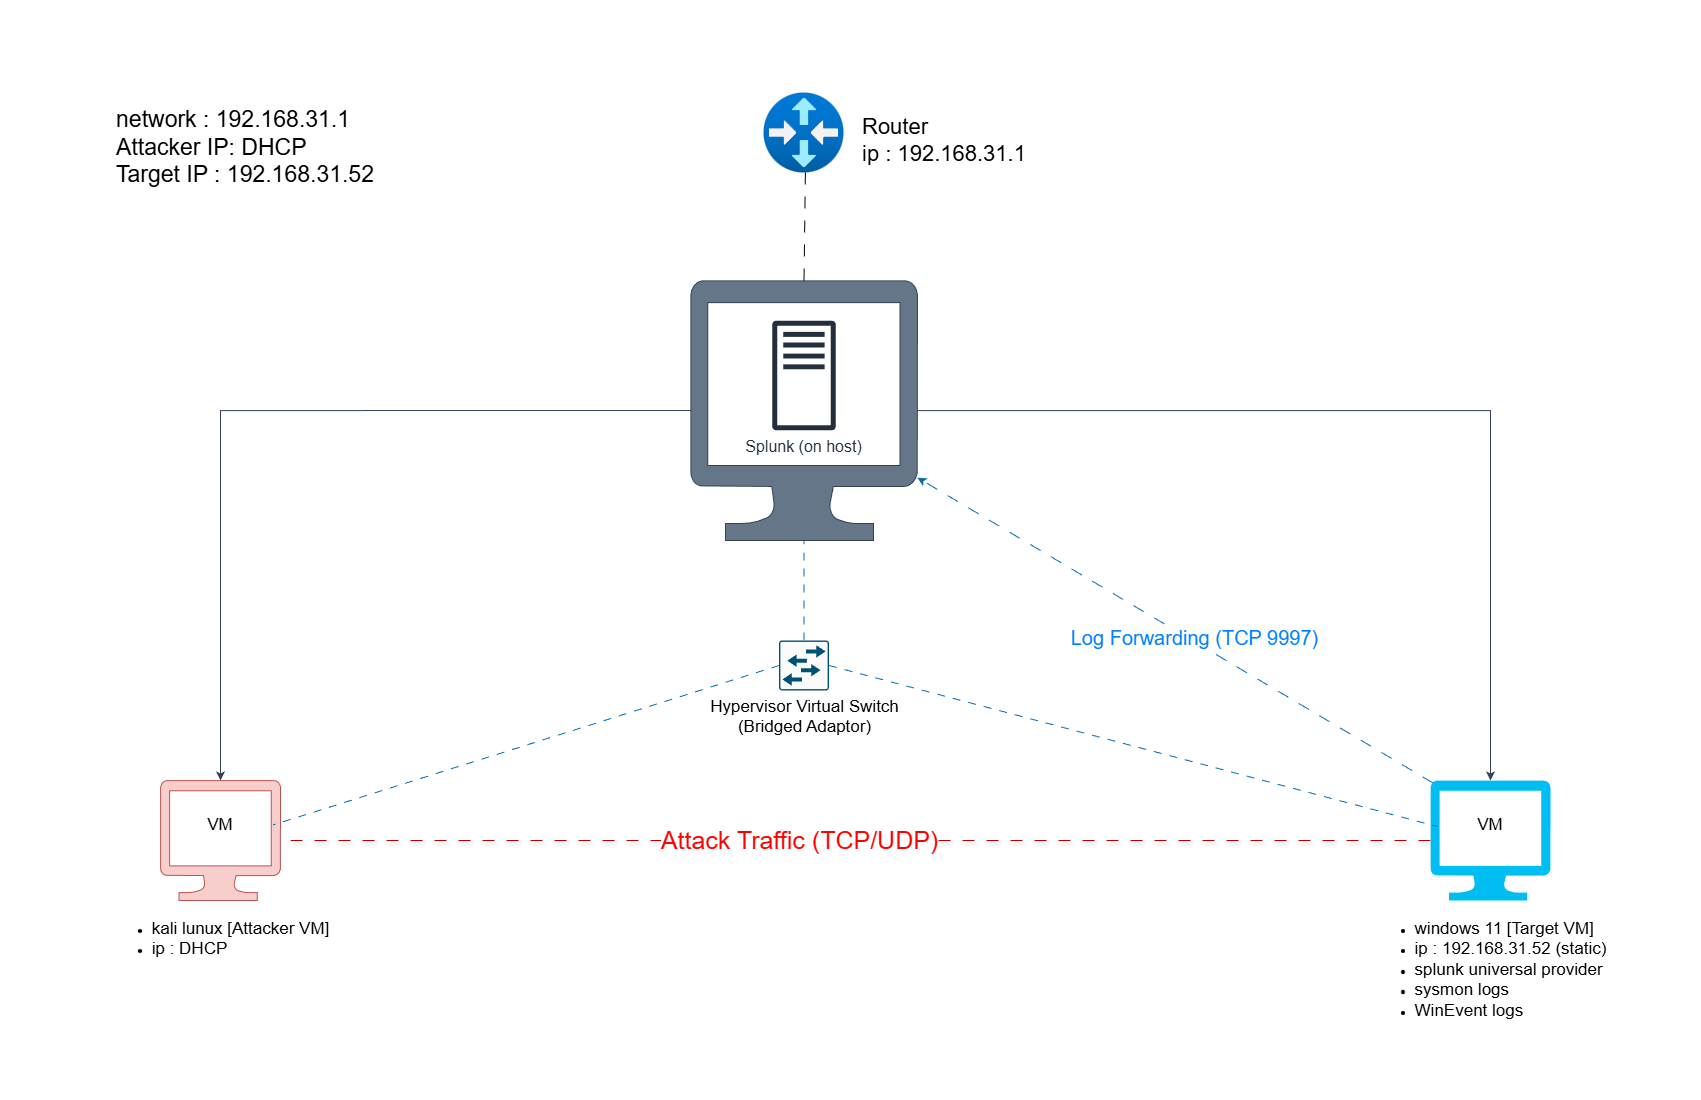

The diagram above was exported from draw.io. Its source (the exported page's mxGraphModel, read from the mxfile embedded in the PNG):
<mxGraphModel dx="3030" dy="1193" grid="1" gridSize="10" guides="1" tooltips="1" connect="1" arrows="1" fold="1" page="1" pageScale="1" pageWidth="850" pageHeight="1100" math="0" shadow="0">
  <root>
    <mxCell id="0" />
    <mxCell id="1" parent="0" />
    <mxCell id="ToTr30bXGSY2CR7-7uY1-1" parent="1" style="sketch=0;outlineConnect=0;fontColor=#232F3E;gradientColor=none;fillColor=#232F3D;strokeColor=none;dashed=0;verticalLabelPosition=bottom;verticalAlign=top;align=center;html=1;fontSize=12;fontStyle=0;aspect=fixed;pointerEvents=1;shape=mxgraph.aws4.traditional_server;" value="&lt;div&gt;&lt;font style=&quot;font-size: 16px;&quot;&gt;Splunk (on host)&lt;/font&gt;&lt;/div&gt;" vertex="1">
      <mxGeometry height="110" width="63.45" x="-78.22999999999999" y="320" as="geometry" />
    </mxCell>
    <mxCell id="ToTr30bXGSY2CR7-7uY1-3" parent="1" style="verticalLabelPosition=bottom;html=1;verticalAlign=top;align=center;strokeColor=none;fillColor=#00BEF2;shape=mxgraph.azure.computer;pointerEvents=1;" value="&lt;div style=&quot;text-align: left;&quot;&gt;&lt;ul&gt;&lt;li&gt;&lt;span style=&quot;background-color: transparent; color: light-dark(rgb(0, 0, 0), rgb(255, 255, 255));&quot;&gt;&lt;font style=&quot;font-size: 17px;&quot;&gt;windows 11 [Target VM]&lt;/font&gt;&lt;/span&gt;&lt;/li&gt;&lt;li&gt;&lt;font style=&quot;font-size: 17px;&quot;&gt;ip : 192.168.31.52 (static)&lt;/font&gt;&lt;/li&gt;&lt;li&gt;&lt;font style=&quot;font-size: 17px;&quot;&gt;splunk universal provider&lt;/font&gt;&lt;/li&gt;&lt;li&gt;&lt;font style=&quot;font-size: 17px;&quot;&gt;sysmon logs&lt;/font&gt;&lt;/li&gt;&lt;li&gt;&lt;font style=&quot;font-size: 17px;&quot;&gt;WinEvent logs&lt;/font&gt;&lt;/li&gt;&lt;/ul&gt;&lt;/div&gt;" vertex="1">
      <mxGeometry height="120" width="120" x="580" y="780" as="geometry" />
    </mxCell>
    <mxCell id="ToTr30bXGSY2CR7-7uY1-4" parent="1" style="verticalLabelPosition=bottom;html=1;verticalAlign=top;align=center;strokeColor=#b85450;fillColor=#f8cecc;shape=mxgraph.azure.computer;pointerEvents=1;" value="&lt;ul&gt;&lt;li style=&quot;text-align: left;&quot;&gt;&lt;font style=&quot;font-size: 17px;&quot;&gt;kali lunux [Attacker VM]&lt;/font&gt;&lt;/li&gt;&lt;li style=&quot;text-align: left;&quot;&gt;&lt;font style=&quot;font-size: 17px;&quot;&gt;ip : DHCP&lt;/font&gt;&lt;/li&gt;&lt;/ul&gt;&lt;div&gt;&lt;br&gt;&lt;/div&gt;" vertex="1">
      <mxGeometry height="120" width="120" x="-690" y="780" as="geometry" />
    </mxCell>
    <mxCell id="ToTr30bXGSY2CR7-7uY1-40" parent="1" style="text;html=1;whiteSpace=wrap;strokeColor=none;fillColor=none;align=center;verticalAlign=middle;rounded=0;" value="&lt;div style=&quot;text-align: left;&quot;&gt;&lt;font style=&quot;font-size: 23px;&quot;&gt;&lt;br&gt;&lt;/font&gt;&lt;/div&gt;&lt;div style=&quot;text-align: left;&quot;&gt;&lt;font style=&quot;font-size: 23px;&quot;&gt;network : 192.168.31.1&lt;/font&gt;&lt;/div&gt;&lt;div style=&quot;text-align: left;&quot;&gt;&lt;font style=&quot;font-size: 23px;&quot;&gt;Attacker IP: DHCP&lt;/font&gt;&lt;/div&gt;&lt;div style=&quot;text-align: left;&quot;&gt;&lt;font style=&quot;font-size: 23px;&quot;&gt;Target IP : 192.168.31.52&lt;/font&gt;&lt;/div&gt;" vertex="1">
      <mxGeometry height="15" width="270" x="-740" y="125" as="geometry" />
    </mxCell>
    <mxCell id="6kbb5fROl7B_ziITpj6h-1" parent="1" style="verticalLabelPosition=bottom;html=1;verticalAlign=top;align=right;shape=mxgraph.azure.computer;pointerEvents=1;movable=1;resizable=1;rotatable=1;deletable=1;editable=1;locked=0;connectable=1;fillColor=#647687;fontColor=#ffffff;strokeColor=#314354;" value="" vertex="1">
      <mxGeometry height="260" width="227" x="-160" y="280" as="geometry" />
    </mxCell>
    <mxCell id="6kbb5fROl7B_ziITpj6h-9" parent="1" style="sketch=0;points=[[0.015,0.015,0],[0.985,0.015,0],[0.985,0.985,0],[0.015,0.985,0],[0.25,0,0],[0.5,0,0],[0.75,0,0],[1,0.25,0],[1,0.5,0],[1,0.75,0],[0.75,1,0],[0.5,1,0],[0.25,1,0],[0,0.75,0],[0,0.5,0],[0,0.25,0]];verticalLabelPosition=bottom;html=1;verticalAlign=top;aspect=fixed;align=center;pointerEvents=1;shape=mxgraph.cisco19.rect;prIcon=workgroup_switch;fillColor=#FAFAFA;strokeColor=#005073;" value="&lt;div style=&quot;&quot;&gt;&lt;span style=&quot;background-color: transparent; color: light-dark(rgb(0, 0, 0), rgb(255, 255, 255));&quot;&gt;&lt;font style=&quot;font-size: 17px;&quot;&gt;Hypervisor Virtual Switch&lt;/font&gt;&lt;/span&gt;&lt;/div&gt;&lt;div style=&quot;&quot;&gt;&lt;span style=&quot;background-color: transparent; color: light-dark(rgb(0, 0, 0), rgb(255, 255, 255));&quot;&gt;&lt;font style=&quot;font-size: 17px;&quot;&gt;(Bridged Adaptor)&lt;/font&gt;&lt;/span&gt;&lt;/div&gt;&lt;div style=&quot;&quot;&gt;&lt;i&gt;&lt;br&gt;&lt;/i&gt;&lt;/div&gt;" vertex="1">
      <mxGeometry height="50" width="50" x="-71.5" y="640" as="geometry" />
    </mxCell>
    <mxCell id="6kbb5fROl7B_ziITpj6h-10" edge="1" parent="1" source="6kbb5fROl7B_ziITpj6h-9" style="rounded=0;orthogonalLoop=1;jettySize=auto;html=1;exitX=1;exitY=0.5;exitDx=0;exitDy=0;exitPerimeter=0;endArrow=none;endFill=0;dashed=1;dashPattern=8 8;fillColor=#1ba1e2;strokeColor=#006EAF;entryX=0.055;entryY=0.383;entryDx=0;entryDy=0;entryPerimeter=0;" target="ToTr30bXGSY2CR7-7uY1-3">
      <mxGeometry relative="1" as="geometry">
        <mxPoint x="579.9999999999995" y="805" as="targetPoint" />
      </mxGeometry>
    </mxCell>
    <mxCell id="6kbb5fROl7B_ziITpj6h-11" edge="1" parent="1" source="6kbb5fROl7B_ziITpj6h-9" style="rounded=0;orthogonalLoop=1;jettySize=auto;html=1;exitX=0;exitY=0.5;exitDx=0;exitDy=0;exitPerimeter=0;endArrow=none;endFill=0;dashed=1;dashPattern=8 8;fillColor=#1ba1e2;strokeColor=#006EAF;entryX=0.939;entryY=0.37;entryDx=0;entryDy=0;entryPerimeter=0;" target="ToTr30bXGSY2CR7-7uY1-4">
      <mxGeometry relative="1" as="geometry">
        <mxPoint x="180" y="705" as="targetPoint" />
      </mxGeometry>
    </mxCell>
    <mxCell id="6kbb5fROl7B_ziITpj6h-12" edge="1" parent="1" source="6kbb5fROl7B_ziITpj6h-9" style="rounded=0;orthogonalLoop=1;jettySize=auto;html=1;exitX=0.5;exitY=0;exitDx=0;exitDy=0;exitPerimeter=0;endArrow=none;endFill=0;dashed=1;dashPattern=8 8;fillColor=#1ba1e2;strokeColor=#006EAF;entryX=0.5;entryY=1;entryDx=0;entryDy=0;entryPerimeter=0;" target="6kbb5fROl7B_ziITpj6h-1">
      <mxGeometry relative="1" as="geometry" />
    </mxCell>
    <mxCell id="6kbb5fROl7B_ziITpj6h-13" parent="1" style="text;html=1;whiteSpace=wrap;strokeColor=none;fillColor=none;align=center;verticalAlign=middle;rounded=0;fontSize=17;" value="VM" vertex="1">
      <mxGeometry height="30" width="60" x="-660" y="810" as="geometry" />
    </mxCell>
    <mxCell id="RfBBmXDyENfYgWu5c6Tp-4" parent="1" style="image;aspect=fixed;html=1;points=[];align=center;fontSize=12;image=img/lib/azure2/networking/Virtual_Router.svg;" value="" vertex="1">
      <mxGeometry height="80" width="80" x="-86.5" y="92.5" as="geometry" />
    </mxCell>
    <mxCell id="RfBBmXDyENfYgWu5c6Tp-5" edge="1" parent="1" source="6kbb5fROl7B_ziITpj6h-1" style="rounded=0;orthogonalLoop=1;jettySize=auto;html=1;exitX=0.5;exitY=0;exitDx=0;exitDy=0;exitPerimeter=0;entryX=0.518;entryY=0.945;entryDx=0;entryDy=0;entryPerimeter=0;endArrow=none;endFill=0;dashed=1;startSize=21;dashPattern=12 12;targetPerimeterSpacing=-3;endSize=14;" target="RfBBmXDyENfYgWu5c6Tp-4">
      <mxGeometry relative="1" as="geometry" />
    </mxCell>
    <mxCell id="RfBBmXDyENfYgWu5c6Tp-6" parent="1" style="text;html=1;whiteSpace=wrap;strokeColor=none;fillColor=none;align=left;verticalAlign=middle;rounded=0;fontSize=22;" value="Router&lt;div&gt;ip : 192.168.31.1&lt;/div&gt;" vertex="1">
      <mxGeometry height="65" width="170" x="10" y="107.5" as="geometry" />
    </mxCell>
    <mxCell id="RfBBmXDyENfYgWu5c6Tp-21" parent="1" style="text;html=1;whiteSpace=wrap;strokeColor=none;fillColor=none;align=center;verticalAlign=middle;rounded=0;fontSize=17;" value="VM" vertex="1">
      <mxGeometry height="30" width="60" x="610" y="810" as="geometry" />
    </mxCell>
    <mxCell id="RfBBmXDyENfYgWu5c6Tp-23" edge="1" parent="1" source="6kbb5fROl7B_ziITpj6h-1" style="edgeStyle=orthogonalEdgeStyle;rounded=0;orthogonalLoop=1;jettySize=auto;html=1;entryX=0.5;entryY=0;entryDx=0;entryDy=0;entryPerimeter=0;fillColor=#647687;strokeColor=#314354;" target="ToTr30bXGSY2CR7-7uY1-3">
      <mxGeometry relative="1" as="geometry" />
    </mxCell>
    <mxCell id="RfBBmXDyENfYgWu5c6Tp-24" edge="1" parent="1" source="6kbb5fROl7B_ziITpj6h-1" style="edgeStyle=orthogonalEdgeStyle;rounded=0;orthogonalLoop=1;jettySize=auto;html=1;exitX=0;exitY=0.5;exitDx=0;exitDy=0;exitPerimeter=0;entryX=0.5;entryY=0;entryDx=0;entryDy=0;entryPerimeter=0;fillColor=#647687;strokeColor=#314354;" target="ToTr30bXGSY2CR7-7uY1-4">
      <mxGeometry relative="1" as="geometry" />
    </mxCell>
    <mxCell id="RfBBmXDyENfYgWu5c6Tp-25" edge="1" parent="1" source="ToTr30bXGSY2CR7-7uY1-3" style="rounded=0;orthogonalLoop=1;jettySize=auto;html=1;exitX=0;exitY=0.5;exitDx=0;exitDy=0;exitPerimeter=0;entryX=1;entryY=0.5;entryDx=0;entryDy=0;entryPerimeter=0;dashed=1;dashPattern=12 12;fillColor=#e51400;strokeColor=#B20000;endArrow=none;endFill=0;shadow=1;" target="ToTr30bXGSY2CR7-7uY1-4">
      <mxGeometry relative="1" as="geometry" />
    </mxCell>
    <mxCell id="RfBBmXDyENfYgWu5c6Tp-26" connectable="0" parent="RfBBmXDyENfYgWu5c6Tp-25" style="edgeLabel;html=1;align=center;verticalAlign=middle;resizable=0;points=[];fontSize=25;fontColor=#FF0000;" value="Attack Traffic (TCP/UDP)" vertex="1">
      <mxGeometry relative="1" x="0.0996" y="-2" as="geometry">
        <mxPoint x="1" as="offset" />
      </mxGeometry>
    </mxCell>
    <mxCell id="RfBBmXDyENfYgWu5c6Tp-27" edge="1" parent="1" source="ToTr30bXGSY2CR7-7uY1-3" style="rounded=0;orthogonalLoop=1;jettySize=auto;html=1;exitX=0.02;exitY=0.02;exitDx=0;exitDy=0;exitPerimeter=0;dashed=1;dashPattern=12 12;fillColor=#1ba1e2;strokeColor=#006EAF;" target="6kbb5fROl7B_ziITpj6h-1">
      <mxGeometry relative="1" as="geometry" />
    </mxCell>
    <mxCell id="RfBBmXDyENfYgWu5c6Tp-28" connectable="0" parent="RfBBmXDyENfYgWu5c6Tp-27" style="edgeLabel;html=1;align=center;verticalAlign=middle;resizable=0;points=[];" value="&lt;font style=&quot;font-size: 20px; color: rgb(0, 127, 255);&quot;&gt;Log Forwarding (TCP 9997)&lt;/font&gt;" vertex="1">
      <mxGeometry relative="1" x="-0.0661" y="-4" as="geometry">
        <mxPoint as="offset" />
      </mxGeometry>
    </mxCell>
  </root>
</mxGraphModel>